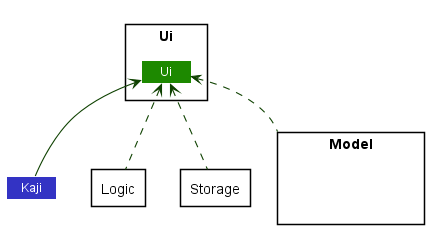

The diagram above was rendered by PlantUML. Its source (embedded in the PNG):
@startuml








skinparam BackgroundColor #FFFFFFF

skinparam Shadowing false

skinparam Class {
    FontColor #FFFFFF
    BorderThickness 1
    BorderColor #FFFFFF
    StereotypeFontColor #FFFFFF
    FontName Arial
}

skinparam Actor {
    BorderColor #000000
    Color #000000
    FontName Arial
}

skinparam Sequence {
    MessageAlign center
    BoxFontSize 15
    BoxPadding 0
    BoxFontColor #FFFFFF
    FontName Arial
}

skinparam Participant {
    FontColor #FFFFFFF
    Padding 20
}

skinparam MinClassWidth 50
skinparam ParticipantPadding 10
skinparam Shadowing false
skinparam DefaultTextAlignment center
skinparam packageStyle Rectangle
skinparam classAttributeIconSize 0
skinparam classAttributeFontColor white
skinparam classAttributeFontSize 12

hide footbox
hide members
hide circle
skinparam arrowThickness 1.1
skinparam arrowColor #0E4100
skinparam classBackgroundColor #1D8900

Class Kaji #3333C4

package Model <<Rectangle>> {
Class HiddenModel #FFFFFF
}

package Logic <<Rectangle>> {
Class HiddenModel #FFFFFF
}

package Storage <<Rectangle>> {
Class HiddenModel #FFFFFF
}

package Ui <<Rectangle>> {
Class Ui #1D8900
}

Kaji -up-> Ui
Model .up.> Ui
Storage .up.> Ui
Logic .up.> Ui

Storage -[hidden]left- Model
Model -[hidden]left- Logic
Logic -[hidden]left- Kaji

@enduml